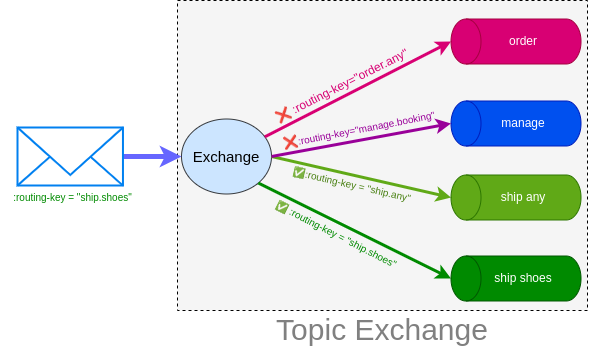

The diagram above was exported from draw.io. Its source (the exported page's mxGraphModel, read from the mxfile embedded in the PNG):
<mxGraphModel dx="733" dy="390" grid="1" gridSize="10" guides="1" tooltips="1" connect="1" arrows="1" fold="1" page="1" pageScale="1" pageWidth="827" pageHeight="1169" math="0" shadow="0">
  <root>
    <mxCell id="0" />
    <mxCell id="1" parent="0" />
    <mxCell id="LE4mjt_TKDH7owLRxLUV-2" value="" style="rounded=0;whiteSpace=wrap;html=1;fillColor=#f5f5f5;strokeColor=default;fontColor=#333333;dashed=1;strokeWidth=1;" parent="1" vertex="1">
      <mxGeometry x="250" y="70" width="410" height="310" as="geometry" />
    </mxCell>
    <mxCell id="LE4mjt_TKDH7owLRxLUV-3" value="&lt;font color=&quot;#808080&quot; style=&quot;font-size: 30px;&quot;&gt;Topic Exchange&lt;/font&gt;" style="text;html=1;align=center;verticalAlign=middle;whiteSpace=wrap;rounded=0;" parent="1" vertex="1">
      <mxGeometry x="250" y="379" width="410" height="40" as="geometry" />
    </mxCell>
    <mxCell id="LE4mjt_TKDH7owLRxLUV-7" value="&lt;font style=&quot;font-size: 15px;&quot;&gt;Exchange&lt;/font&gt;" style="ellipse;whiteSpace=wrap;html=1;fillColor=#cce5ff;strokeColor=#36393d;aspect=fixed;" parent="1" vertex="1">
      <mxGeometry x="254" y="188.5" width="90" height="75" as="geometry" />
    </mxCell>
    <mxCell id="LE4mjt_TKDH7owLRxLUV-8" value="" style="shape=cylinder3;whiteSpace=wrap;html=1;boundedLbl=1;backgroundOutline=1;size=15;rotation=-90;fillColor=#d80073;strokeColor=#A50040;fontColor=#ffffff;" parent="1" vertex="1">
      <mxGeometry x="566" y="46" width="45" height="130" as="geometry" />
    </mxCell>
    <mxCell id="LE4mjt_TKDH7owLRxLUV-9" value="" style="shape=cylinder3;whiteSpace=wrap;html=1;boundedLbl=1;backgroundOutline=1;size=15;rotation=-90;fillColor=#0050ef;strokeColor=#001DBC;fontColor=#ffffff;" parent="1" vertex="1">
      <mxGeometry x="566" y="128" width="45" height="130" as="geometry" />
    </mxCell>
    <mxCell id="LE4mjt_TKDH7owLRxLUV-10" value="" style="shape=cylinder3;whiteSpace=wrap;html=1;boundedLbl=1;backgroundOutline=1;size=15;rotation=-90;fillColor=#008A00;strokeColor=#005700;fontColor=#ffffff;" parent="1" vertex="1">
      <mxGeometry x="566" y="283" width="45" height="130" as="geometry" />
    </mxCell>
    <mxCell id="LE4mjt_TKDH7owLRxLUV-11" value="&lt;font color=&quot;#ffffff&quot;&gt;order&lt;/font&gt;" style="text;html=1;align=center;verticalAlign=middle;whiteSpace=wrap;rounded=0;" parent="1" vertex="1">
      <mxGeometry x="566" y="96" width="60" height="30" as="geometry" />
    </mxCell>
    <mxCell id="LE4mjt_TKDH7owLRxLUV-12" value="&lt;font color=&quot;#ffffff&quot;&gt;manage&lt;/font&gt;" style="text;html=1;align=center;verticalAlign=middle;whiteSpace=wrap;rounded=0;" parent="1" vertex="1">
      <mxGeometry x="566" y="178" width="60" height="30" as="geometry" />
    </mxCell>
    <mxCell id="LE4mjt_TKDH7owLRxLUV-13" value="ship shoes" style="text;html=1;align=center;verticalAlign=middle;whiteSpace=wrap;rounded=0;fontColor=#FFFFFF;" parent="1" vertex="1">
      <mxGeometry x="566" y="333" width="60" height="30" as="geometry" />
    </mxCell>
    <mxCell id="LE4mjt_TKDH7owLRxLUV-32" value="" style="endArrow=classic;html=1;rounded=0;entryX=0.5;entryY=0;entryDx=0;entryDy=0;entryPerimeter=0;strokeWidth=3;strokeColor=#D80073;fontColor=#990099;" parent="1" source="LE4mjt_TKDH7owLRxLUV-7" target="LE4mjt_TKDH7owLRxLUV-8" edge="1">
      <mxGeometry width="50" height="50" relative="1" as="geometry">
        <mxPoint x="280" y="290" as="sourcePoint" />
        <mxPoint x="330" y="240" as="targetPoint" />
      </mxGeometry>
    </mxCell>
    <mxCell id="LE4mjt_TKDH7owLRxLUV-35" value="" style="endArrow=classic;html=1;rounded=0;exitX=1;exitY=0.5;exitDx=0;exitDy=0;entryX=0.5;entryY=0;entryDx=0;entryDy=0;entryPerimeter=0;strokeWidth=3;strokeColor=#60A917;" parent="1" source="LE4mjt_TKDH7owLRxLUV-7" target="HmJuGLmMaqWVdBv80SLu-1" edge="1">
      <mxGeometry width="50" height="50" relative="1" as="geometry">
        <mxPoint x="380" y="250" as="sourcePoint" />
        <mxPoint x="488" y="261" as="targetPoint" />
      </mxGeometry>
    </mxCell>
    <mxCell id="LE4mjt_TKDH7owLRxLUV-36" value="❌ :routing-key=&quot;order.any&quot;" style="text;html=1;align=center;verticalAlign=middle;whiteSpace=wrap;rounded=0;fontColor=#D80073;rotation=333;" parent="1" vertex="1">
      <mxGeometry x="331.16" y="145.22" width="168.23" height="20.27" as="geometry" />
    </mxCell>
    <mxCell id="HmJuGLmMaqWVdBv80SLu-1" value="" style="shape=cylinder3;whiteSpace=wrap;html=1;boundedLbl=1;backgroundOutline=1;size=15;rotation=-90;fillColor=#60a917;strokeColor=#2D7600;fontColor=#ffffff;" parent="1" vertex="1">
      <mxGeometry x="566" y="202" width="45" height="130" as="geometry" />
    </mxCell>
    <mxCell id="HmJuGLmMaqWVdBv80SLu-2" value="&lt;font color=&quot;#ffffff&quot;&gt;ship any&lt;/font&gt;" style="text;html=1;align=center;verticalAlign=middle;whiteSpace=wrap;rounded=0;" parent="1" vertex="1">
      <mxGeometry x="566" y="252" width="60" height="30" as="geometry" />
    </mxCell>
    <mxCell id="HmJuGLmMaqWVdBv80SLu-3" value="" style="endArrow=classic;html=1;rounded=0;exitX=1;exitY=0.5;exitDx=0;exitDy=0;entryX=0.5;entryY=0;entryDx=0;entryDy=0;entryPerimeter=0;strokeWidth=3;strokeColor=#990099;" parent="1" source="LE4mjt_TKDH7owLRxLUV-7" target="LE4mjt_TKDH7owLRxLUV-9" edge="1">
      <mxGeometry width="50" height="50" relative="1" as="geometry">
        <mxPoint x="360" y="250" as="sourcePoint" />
        <mxPoint x="528" y="162" as="targetPoint" />
      </mxGeometry>
    </mxCell>
    <mxCell id="HmJuGLmMaqWVdBv80SLu-4" value="&lt;font style=&quot;font-size: 10px;&quot;&gt;&lt;span style=&quot;color: rgb(216, 0, 115); font-size: 12px;&quot;&gt;❌&lt;/span&gt;:routing-key=&quot;manage.booking&quot;&lt;/font&gt;" style="text;html=1;align=center;verticalAlign=middle;whiteSpace=wrap;rounded=0;fontColor=#990099;rotation=349;" parent="1" vertex="1">
      <mxGeometry x="350.16" y="189.03" width="164.23" height="20.27" as="geometry" />
    </mxCell>
    <mxCell id="HmJuGLmMaqWVdBv80SLu-6" value="&lt;font style=&quot;font-size: 10px;&quot;&gt;&amp;nbsp;✅:routing-key = &quot;ship.any&quot;&lt;/font&gt;" style="text;html=1;align=center;verticalAlign=middle;whiteSpace=wrap;rounded=0;fontColor=#488011;rotation=13;" parent="1" vertex="1">
      <mxGeometry x="350.31" y="244" width="146.92" height="20.27" as="geometry" />
    </mxCell>
    <mxCell id="HmJuGLmMaqWVdBv80SLu-7" value="" style="endArrow=classic;html=1;rounded=0;exitX=1;exitY=1;exitDx=0;exitDy=0;entryX=0.5;entryY=0;entryDx=0;entryDy=0;entryPerimeter=0;strokeWidth=3;strokeColor=#008A00;" parent="1" source="LE4mjt_TKDH7owLRxLUV-7" target="LE4mjt_TKDH7owLRxLUV-10" edge="1">
      <mxGeometry width="50" height="50" relative="1" as="geometry">
        <mxPoint x="354" y="250" as="sourcePoint" />
        <mxPoint x="534" y="277" as="targetPoint" />
      </mxGeometry>
    </mxCell>
    <mxCell id="HmJuGLmMaqWVdBv80SLu-8" value="&lt;font&gt;&lt;span style=&quot;color: rgb(72, 128, 17); font-size: 10px;&quot;&gt;✅&amp;nbsp;&lt;/span&gt;&lt;span style=&quot;font-size: 10px;&quot;&gt;:routing-key = &quot;ship.shoes&quot;&lt;/span&gt;&lt;/font&gt;" style="text;html=1;align=center;verticalAlign=middle;whiteSpace=wrap;rounded=0;fontColor=#008A00;rotation=27;" parent="1" vertex="1">
      <mxGeometry x="336" y="293.5" width="146.92" height="20.27" as="geometry" />
    </mxCell>
    <mxCell id="MOixO_5okIBPcQl2UjW2-4" value="" style="edgeStyle=orthogonalEdgeStyle;rounded=0;orthogonalLoop=1;jettySize=auto;html=1;strokeWidth=5;strokeColor=#6666FF;" edge="1" parent="1" source="MOixO_5okIBPcQl2UjW2-2" target="LE4mjt_TKDH7owLRxLUV-7">
      <mxGeometry relative="1" as="geometry" />
    </mxCell>
    <mxCell id="MOixO_5okIBPcQl2UjW2-2" value="" style="html=1;verticalLabelPosition=bottom;align=center;labelBackgroundColor=#ffffff;verticalAlign=top;strokeWidth=2;strokeColor=#0080F0;shadow=0;dashed=0;shape=mxgraph.ios7.icons.mail;aspect=fixed;" vertex="1" parent="1">
      <mxGeometry x="90" y="197" width="105.46" height="58" as="geometry" />
    </mxCell>
    <mxCell id="MOixO_5okIBPcQl2UjW2-3" value="&lt;font&gt;&lt;span style=&quot;font-size: 10px;&quot;&gt;:routing-key = &quot;ship.shoes&quot;&lt;/span&gt;&lt;/font&gt;" style="text;html=1;align=center;verticalAlign=middle;whiteSpace=wrap;rounded=0;fontColor=#008A00;rotation=0;" vertex="1" parent="1">
      <mxGeometry x="72.26999999999998" y="257" width="146.92" height="20.27" as="geometry" />
    </mxCell>
  </root>
</mxGraphModel>